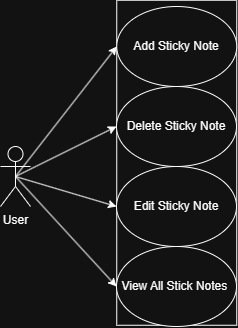

The diagram above was exported from draw.io. Its source (the exported page's mxGraphModel, read from the mxfile embedded in the PNG):
<mxGraphModel dx="1181" dy="630" grid="1" gridSize="10" guides="1" tooltips="1" connect="1" arrows="1" fold="1" page="1" pageScale="1" pageWidth="850" pageHeight="1100" math="0" shadow="0">
  <root>
    <mxCell id="0" />
    <mxCell id="1" parent="0" />
    <mxCell id="KI2rAKjK4gdUFM730a2K-1" value="User" style="shape=umlActor;verticalLabelPosition=bottom;verticalAlign=top;html=1;outlineConnect=0;" vertex="1" parent="1">
      <mxGeometry x="180" y="310" width="30" height="60" as="geometry" />
    </mxCell>
    <mxCell id="KI2rAKjK4gdUFM730a2K-2" value="" style="rounded=0;whiteSpace=wrap;html=1;rotation=-90;" vertex="1" parent="1">
      <mxGeometry x="193.75" y="266.25" width="325" height="120" as="geometry" />
    </mxCell>
    <mxCell id="KI2rAKjK4gdUFM730a2K-4" value="Add Sticky Note" style="ellipse;whiteSpace=wrap;html=1;" vertex="1" parent="1">
      <mxGeometry x="296.25" y="170" width="120" height="80" as="geometry" />
    </mxCell>
    <mxCell id="KI2rAKjK4gdUFM730a2K-5" value="Delete Sticky Note" style="ellipse;whiteSpace=wrap;html=1;" vertex="1" parent="1">
      <mxGeometry x="296" y="250" width="120" height="80" as="geometry" />
    </mxCell>
    <mxCell id="KI2rAKjK4gdUFM730a2K-6" value="Edit Sticky Note" style="ellipse;whiteSpace=wrap;html=1;" vertex="1" parent="1">
      <mxGeometry x="296" y="330" width="120" height="80" as="geometry" />
    </mxCell>
    <mxCell id="KI2rAKjK4gdUFM730a2K-8" value="View All Stick Notes&amp;nbsp;" style="ellipse;whiteSpace=wrap;html=1;" vertex="1" parent="1">
      <mxGeometry x="296" y="410" width="120" height="80" as="geometry" />
    </mxCell>
    <mxCell id="KI2rAKjK4gdUFM730a2K-12" value="" style="endArrow=classic;html=1;rounded=0;exitX=0.5;exitY=0.5;exitDx=0;exitDy=0;exitPerimeter=0;entryX=0;entryY=0.5;entryDx=0;entryDy=0;" edge="1" parent="1" source="KI2rAKjK4gdUFM730a2K-1" target="KI2rAKjK4gdUFM730a2K-6">
      <mxGeometry width="50" height="50" relative="1" as="geometry">
        <mxPoint x="230" y="460" as="sourcePoint" />
        <mxPoint x="280" y="410" as="targetPoint" />
      </mxGeometry>
    </mxCell>
    <mxCell id="KI2rAKjK4gdUFM730a2K-13" value="" style="endArrow=classic;html=1;rounded=0;exitX=0.5;exitY=0.5;exitDx=0;exitDy=0;exitPerimeter=0;entryX=0;entryY=0.5;entryDx=0;entryDy=0;" edge="1" parent="1" source="KI2rAKjK4gdUFM730a2K-1" target="KI2rAKjK4gdUFM730a2K-8">
      <mxGeometry width="50" height="50" relative="1" as="geometry">
        <mxPoint x="240" y="480" as="sourcePoint" />
        <mxPoint x="290" y="430" as="targetPoint" />
      </mxGeometry>
    </mxCell>
    <mxCell id="KI2rAKjK4gdUFM730a2K-14" value="" style="endArrow=classic;html=1;rounded=0;entryX=0;entryY=0.5;entryDx=0;entryDy=0;exitX=0.5;exitY=0.5;exitDx=0;exitDy=0;exitPerimeter=0;" edge="1" parent="1" source="KI2rAKjK4gdUFM730a2K-1" target="KI2rAKjK4gdUFM730a2K-4">
      <mxGeometry width="50" height="50" relative="1" as="geometry">
        <mxPoint x="200" y="280" as="sourcePoint" />
        <mxPoint x="250" y="230" as="targetPoint" />
      </mxGeometry>
    </mxCell>
    <mxCell id="KI2rAKjK4gdUFM730a2K-15" value="" style="endArrow=classic;html=1;rounded=0;entryX=0;entryY=0.5;entryDx=0;entryDy=0;exitX=0.5;exitY=0.5;exitDx=0;exitDy=0;exitPerimeter=0;" edge="1" parent="1" source="KI2rAKjK4gdUFM730a2K-1" target="KI2rAKjK4gdUFM730a2K-5">
      <mxGeometry width="50" height="50" relative="1" as="geometry">
        <mxPoint x="200" y="340" as="sourcePoint" />
        <mxPoint x="290" y="290" as="targetPoint" />
      </mxGeometry>
    </mxCell>
  </root>
</mxGraphModel>